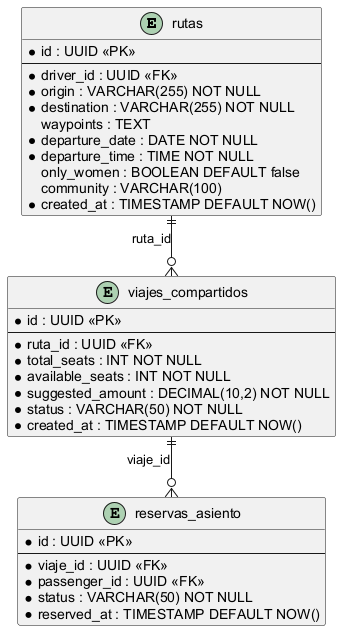

The diagram above was rendered by PlantUML. Its source (embedded in the PNG):
@startuml
skinparam linetype ortho
skinparam defaultFontName Arial

entity "rutas" as rutas {
  * id : UUID <<PK>>
  --
  * driver_id : UUID <<FK>>
  * origin : VARCHAR(255) NOT NULL
  * destination : VARCHAR(255) NOT NULL
  waypoints : TEXT
  * departure_date : DATE NOT NULL
  * departure_time : TIME NOT NULL
  only_women : BOOLEAN DEFAULT false
  community : VARCHAR(100)
  * created_at : TIMESTAMP DEFAULT NOW()
}

entity "viajes_compartidos" as viajes {
  * id : UUID <<PK>>
  --
  * ruta_id : UUID <<FK>>
  * total_seats : INT NOT NULL
  * available_seats : INT NOT NULL
  * suggested_amount : DECIMAL(10,2) NOT NULL
  * status : VARCHAR(50) NOT NULL
  * created_at : TIMESTAMP DEFAULT NOW()
}

entity "reservas_asiento" as reservas {
  * id : UUID <<PK>>
  --
  * viaje_id : UUID <<FK>>
  * passenger_id : UUID <<FK>>
  * status : VARCHAR(50) NOT NULL
  * reserved_at : TIMESTAMP DEFAULT NOW()
}

rutas ||--o{ viajes : "ruta_id"
viajes ||--o{ reservas : "viaje_id"
@enduml